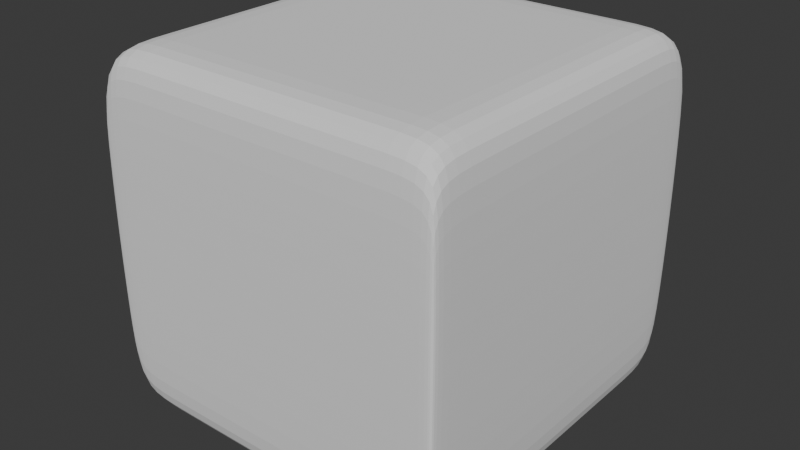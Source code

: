 # Source: subdivision.blend  (saved by Blender 4.2.66; exported with 4.5.12 LTS)
import bpy
from mathutils import Matrix  # noqa: F401  (used for matrix-valued properties, if any)

bpy.ops.wm.read_factory_settings(use_empty=True)
scene = bpy.context.scene
scene.name = 'Scene'

# ---- collections
col_collection = bpy.data.collections.new('Collection'); scene.collection.children.link(col_collection)

# ---- world
world_world = bpy.data.worlds.new('World'); scene.world = world_world
world_world.use_nodes = True; world_world.node_tree.nodes.clear()
_N = world_world.node_tree.nodes; _L = world_world.node_tree.links
n0 = _N.new('ShaderNodeOutputWorld'); n0.name = 'World Output'; n0.location = (300, 300)
n1 = _N.new('ShaderNodeBackground'); n1.name = 'Background'; n1.location = (10, 300)
n1.inputs[0].default_value = (0.05088, 0.05088, 0.05088, 1.0)
_L.new(n1.outputs[0], n0.inputs[0])
n0.is_active_output = True
world_world.color = (0.05088, 0.05088, 0.05088)
world_world.sun_shadow_jitter_overblur = 0.0

# ---- meshes
me_cube_001 = bpy.data.meshes.new('Cube.001')
me_cube_001.from_pydata([(-1.0, -1.0, -1.0), (-1.0, -1.0, 1.0), (-1.0, 1.0, -1.0), (-1.0, 1.0, 1.0), (1.0, -1.0, -1.0), (1.0, -1.0, 1.0), (1.0, 1.0, -1.0), (1.0, 1.0, 1.0), (0.9294, 1.0, -1.0), (0.9294, 1.0, 1.0), (0.9294, -1.0, -1.0), (0.9294, -1.0, 1.0), (-0.9144, 1.0, -1.0), (-0.9144, -1.0, 1.0), (-0.9144, 1.0, 1.0), (-0.9144, -1.0, -1.0), (-1.0, -0.9415, -1.0), (-1.0, -0.9415, 1.0), (1.0, -0.9415, -1.0), (1.0, -0.9415, 1.0), (0.9294, -0.9415, 1.0), (0.9294, -0.9415, -1.0), (-0.9144, -0.9415, -1.0), (-0.9144, -0.9415, 1.0), (-1.0, 0.952, 1.0), (1.0, 0.952, -1.0), (-1.0, 0.952, -1.0), (1.0, 0.952, 1.0), (0.9294, 0.952, 1.0), (0.9294, 0.952, -1.0), (-0.9144, 0.952, -1.0), (-0.9144, 0.952, 1.0)], [], [(26, 24, 3, 2), (8, 9, 7, 6), (18, 19, 5, 4), (15, 13, 1, 0), (21, 18, 4, 10), (23, 17, 1, 13), (19, 20, 11, 5), (22, 21, 10, 15), (4, 5, 11, 10), (12, 14, 9, 8), (2, 3, 14, 12), (16, 22, 15, 0), (20, 23, 13, 11), (10, 11, 13, 15), (28, 31, 23, 20), (26, 30, 22, 16), (30, 29, 21, 22), (27, 28, 20, 19), (31, 24, 17, 23), (29, 25, 18, 21), (25, 27, 19, 18), (0, 1, 17, 16), (6, 7, 27, 25), (8, 6, 25, 29), (14, 3, 24, 31), (7, 9, 28, 27), (12, 8, 29, 30), (2, 12, 30, 26), (9, 14, 31, 28), (16, 17, 24, 26)])
_uv = me_cube_001.uv_layers.new(name='UVMap')
_uv.uv.foreach_set('vector', [0.375, 0.244, 0.625, 0.244, 0.625, 0.25, 0.375, 0.25, 0.375, 0.4912, 0.625, 0.4912, 0.625, 0.5, 0.375, 0.5, 0.375, 0.7427, 0.625, 0.7427, 0.625, 0.75, 0.375, 0.75, 0.375, 0.9893, 0.625, 0.9893, 0.625, 1.0, 0.375, 1.0, 0.3662, 0.7427, 0.375, 0.7427, 0.375, 0.75, 0.3662, 0.75, 0.8643, 0.7427, 0.875, 0.7427, 0.875, 0.75, 0.8643, 0.75, 0.625, 0.7427, 0.6338, 0.7427, 0.6338, 0.75, 0.625, 0.75, 0.1357, 0.7427, 0.3662, 0.7427, 0.3662, 0.75, 0.1357, 0.75, 0.375, 0.75, 0.625, 0.75, 0.625, 0.7588, 0.375, 0.7588, 0.375, 0.2607, 0.625, 0.2607, 0.625, 0.4912, 0.375, 0.4912, 0.375, 0.25, 0.625, 0.25, 0.625, 0.2607, 0.375, 0.2607, 0.125, 0.7427, 0.1357, 0.7427, 0.1357, 0.75, 0.125, 0.75, 0.6338, 0.7427, 0.8643, 0.7427, 0.8643, 0.75, 0.6338, 0.75, 0.375, 0.7588, 0.625, 0.7588, 0.625, 0.9893, 0.375, 0.9893, 0.6338, 0.506, 0.8643, 0.506, 0.8643, 0.7427, 0.6338, 0.7427, 0.125, 0.506, 0.1357, 0.506, 0.1357, 0.7427, 0.125, 0.7427, 0.1357, 0.506, 0.3662, 0.506, 0.3662, 0.7427, 0.1357, 0.7427, 0.625, 0.506, 0.6338, 0.506, 0.6338, 0.7427, 0.625, 0.7427, 0.8643, 0.506, 0.875, 0.506, 0.875, 0.7427, 0.8643, 0.7427, 0.3662, 0.506, 0.375, 0.506, 0.375, 0.7427, 0.3662, 0.7427, 0.375, 0.506, 0.625, 0.506, 0.625, 0.7427, 0.375, 0.7427, 0.375, 0.0, 0.625, 0.0, 0.625, 0.007314, 0.375, 0.007314, 0.375, 0.5, 0.625, 0.5, 0.625, 0.506, 0.375, 0.506, 0.3662, 0.5, 0.375, 0.5, 0.375, 0.506, 0.3662, 0.506, 0.8643, 0.5, 0.875, 0.5, 0.875, 0.506, 0.8643, 0.506, 0.625, 0.5, 0.6338, 0.5, 0.6338, 0.506, 0.625, 0.506, 0.1357, 0.5, 0.3662, 0.5, 0.3662, 0.506, 0.1357, 0.506, 0.125, 0.5, 0.1357, 0.5, 0.1357, 0.506, 0.125, 0.506, 0.6338, 0.5, 0.8643, 0.5, 0.8643, 0.506, 0.6338, 0.506, 0.375, 0.007314, 0.625, 0.007314, 0.625, 0.244, 0.375, 0.244])
me_cube_001.update()

# ---- objects
ob_cube = bpy.data.objects.new('Cube', me_cube_001)

# ---- transforms, parenting, visibility, modifiers, constraints
ob_cube.location = (0.0, 0.0, 0.0)
_m = ob_cube.modifiers.new('Subdivision', 'SUBSURF')
_m.levels = 3
_m.render_levels = 3

# ---- collection membership
col_collection.objects.link(ob_cube)

# ---- scene / render settings (as saved in the file)
scene.frame_start = 1; scene.frame_end = 250; scene.frame_set(1)
scene.render.engine = 'BLENDER_EEVEE_NEXT'
bpy.context.view_layer.update()

# ---- added for rendering (the .blend has no active camera and no usable light): camera, sun
cam_auto = bpy.data.cameras.new('AutoCamera')
cam_auto.lens = 50.0
cam_auto.sensor_width = 36.0
cam_auto.clip_end = 1000.0
ob_auto_camera = bpy.data.objects.new('AutoCamera', cam_auto)
scene.collection.objects.link(ob_auto_camera)
ob_auto_camera.location = (3.20507, -3.84609, 2.56406)
ob_auto_camera.rotation_euler = (1.09748, -7.21219e-08, 0.694738)
scene.camera = ob_auto_camera
light_auto_sun = bpy.data.lights.new('AutoSun', 'SUN')
light_auto_sun.energy = 3.0
light_auto_sun.angle = 0.0523599
ob_auto_sun = bpy.data.objects.new('AutoSun', light_auto_sun)
scene.collection.objects.link(ob_auto_sun)
ob_auto_sun.rotation_euler = (0.872665, 0.174533, 0.523599)
bpy.context.view_layer.update()
